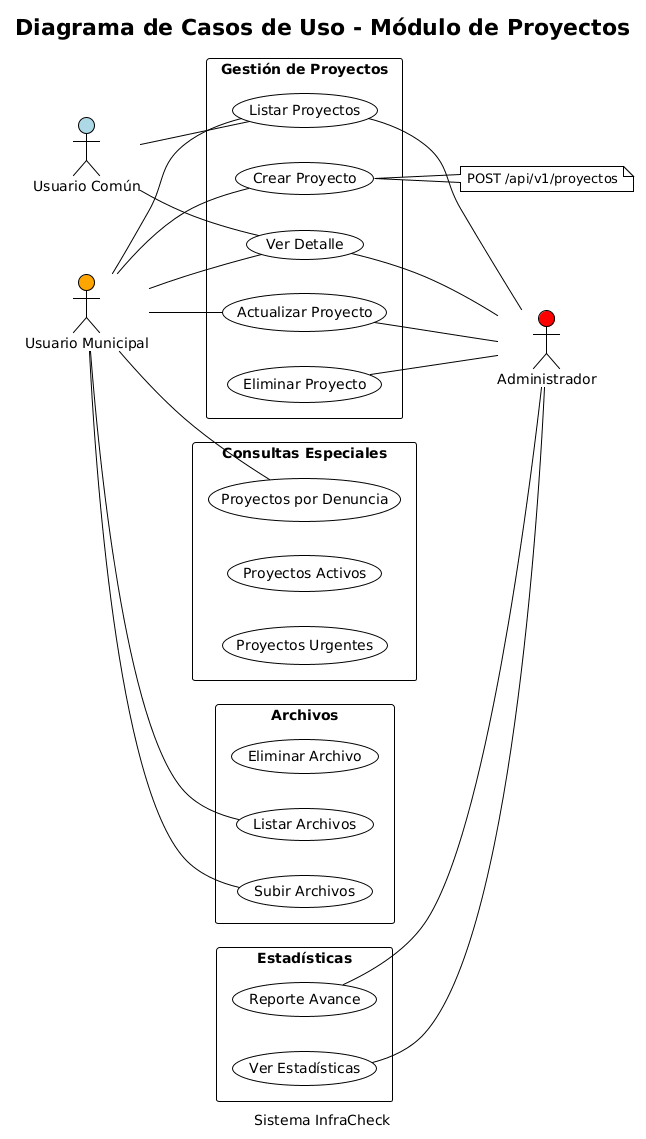

The diagram above was rendered by PlantUML. Its source (embedded in the PNG):
@startuml
!theme plain
skinparam packageStyle rectangle

title Diagrama de Casos de Uso - Módulo de Proyectos
caption Sistema InfraCheck

' =====================================================
' ACTORES (Posicionados a los lados)
' =====================================================

left to right direction

actor "Usuario Municipal" as municipal #Orange
actor "Usuario Común" as usuario #LightBlue

' =====================================================
' CASOS DE USO
' =====================================================

package "Gestión de Proyectos" {
  usecase (Crear Proyecto) as UC1
  usecase (Listar Proyectos) as UC2
  usecase (Ver Detalle) as UC3
  usecase (Actualizar Proyecto) as UC4
  usecase (Eliminar Proyecto) as UC5
}

package "Consultas Especiales" {
  usecase (Proyectos Urgentes) as UC6
  usecase (Proyectos Activos) as UC7
  usecase (Proyectos por Denuncia) as UC8
}

package "Archivos" {
  usecase (Subir Archivos) as UC9
  usecase (Listar Archivos) as UC10
  usecase (Eliminar Archivo) as UC11
}

package "Estadísticas" {
  usecase (Ver Estadísticas) as UC12
  usecase (Reporte Avance) as UC13
}

actor "Administrador" as admin #Red

' =====================================================
' RELACIONES
' =====================================================

' Usuario Municipal - Crear proyectos desde reportes
municipal -- UC1
municipal -- UC2
municipal -- UC3
municipal -- UC4
municipal -- UC8
municipal -- UC9
municipal -- UC10

' Usuario Común - Solo listar y ver proyectos
usuario -- UC2
usuario -- UC3

' Admin - Gestión completa
UC2 -- admin
UC3 -- admin
UC4 -- admin
UC5 -- admin
UC12 -- admin
UC13 -- admin

' =====================================================
' NOTAS
' =====================================================

note right of UC1
  POST /api/v1/proyectos
end note
@enduml